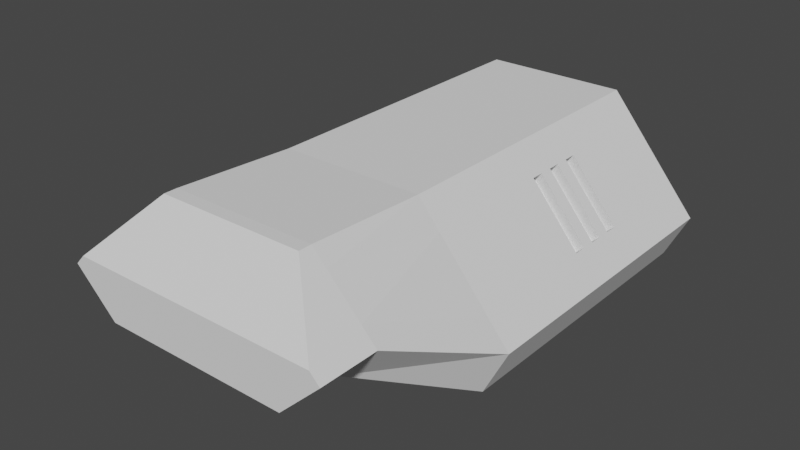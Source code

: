 # Source: robot.blend  (saved by Blender 2.93.21; exported with 4.5.12 LTS)
import bpy
from mathutils import Matrix  # noqa: F401  (used for matrix-valued properties, if any)

bpy.ops.wm.read_factory_settings(use_empty=True)
scene = bpy.context.scene
scene.name = 'Scene'

# ---- collections
col_collection = bpy.data.collections.new('Collection'); scene.collection.children.link(col_collection)

# ---- world
world_world = bpy.data.worlds.new('World'); scene.world = world_world
world_world.use_nodes = True; world_world.node_tree.nodes.clear()
_N = world_world.node_tree.nodes; _L = world_world.node_tree.links
n0 = _N.new('ShaderNodeOutputWorld'); n0.name = 'World Output'; n0.location = (300, 300)
n1 = _N.new('ShaderNodeBackground'); n1.name = 'Background'; n1.location = (10, 300)
n1.inputs[0].default_value = (0.05088, 0.05088, 0.05088, 1.0)
_L.new(n1.outputs[0], n0.inputs[0])
n0.is_active_output = True
world_world.color = (0.05088, 0.05088, 0.05088)
world_world.use_sun_shadow = False
world_world.sun_shadow_jitter_overblur = 0.0

# ---- meshes
me_cube_001 = bpy.data.meshes.new('Cube.001')
me_cube_001.from_pydata([(-1.042, -1.021, -0.3277), (-0.9693, 1.258, -0.216), (0.0, 1.258, -0.216), (0.0, 1.258, 0.8883), (0.0, -1.021, -0.3277), (0.0, -1.021, 1.0), (-0.53, -1.021, 1.0), (-1.216, -1.021, 0.06615), (-1.088, 1.258, 0.05213), (-0.4735, 1.258, 0.8883), (-0.687, -1.923, 0.1742), (0.0, -1.923, 0.1742), (0.0, -1.923, 1.051), (-0.5394, -1.923, 1.051), (-0.9924, -1.923, 0.5106), (-0.687, -2.358, 0.1742), (0.0, -2.358, 0.1742), (-0.9924, -2.358, 0.5106), (0.0, -2.018, 1.051), (0.0, -2.358, 0.5948), (-0.9218, -2.358, 0.5948), (-0.5394, -2.018, 1.051), (0.0, 1.258, -0.3277), (-1.042, 1.258, -0.3277), (-0.53, 1.258, 1.0), (-1.216, 1.258, 0.06615), (0.0, 1.258, 1.0), (0.0, 1.139, 0.8883), (0.0, 1.139, -0.216), (-0.9693, 1.139, -0.216), (-0.4735, 1.139, 0.8883), (-1.088, 1.139, 0.05213), (-1.042, 0.439, -0.3277), (0.0, 0.439, 1.0), (0.0, 0.439, -0.3277), (-0.53, 0.439, 1.0), (-1.216, 0.439, 0.06615), (-0.53, -0.04223, 1.0), (-0.53, 0.05401, 1.0), (-0.53, 0.1502, 1.0), (-0.53, 0.2465, 1.0), (-0.53, 0.3427, 1.0), (-1.042, 0.3427, -0.3277), (-1.042, 0.2465, -0.3277), (-1.042, 0.1502, -0.3277), (-1.042, 0.05401, -0.3277), (-1.042, -0.04223, -0.3277), (0.0, 0.3427, 1.0), (0.0, 0.2465, 1.0), (0.0, 0.1502, 1.0), (0.0, 0.05401, 1.0), (0.0, -0.04223, 1.0), (0.0, 0.3427, -0.3277), (0.0, 0.2465, -0.3277), (0.0, 0.1502, -0.3277), (0.0, 0.05401, -0.3277), (0.0, -0.04223, -0.3277), (-1.216, 0.3427, 0.06615), (-1.216, 0.2465, 0.06615), (-1.216, 0.1502, 0.06615), (-1.216, 0.05401, 0.06615), (-1.216, -0.04223, 0.06615), (-0.6921, -1.021, 0.7794), (-0.6921, 1.258, 0.7794), (-0.6464, -1.923, 0.9232), (-0.6186, 1.258, 0.6907), (-0.6186, 1.139, 0.6907), (-0.6921, 0.439, 0.7794), (-0.6921, -0.04223, 0.7794), (-0.6921, 0.05401, 0.7794), (-0.6921, 0.1502, 0.7794), (-0.6921, 0.2465, 0.7794), (-0.6921, 0.3427, 0.7794), (-1.049, 1.258, 0.293), (-0.9385, 1.258, 0.2552), (-0.9385, 1.139, 0.2552), (-1.049, 0.439, 0.293), (-1.049, -0.04223, 0.293), (-1.049, 0.05401, 0.293), (-1.049, 0.1502, 0.293), (-1.049, 0.2465, 0.293), (-1.049, 0.3427, 0.293), (-1.049, -1.021, 0.293), (-0.8823, -1.923, 0.6419), (-0.6338, 0.2465, 0.7234), (-0.6338, 0.1502, 0.7234), (-0.6338, 0.05401, 0.7234), (-0.6338, -0.04223, 0.7234), (-0.6338, 0.439, 0.7234), (-0.6338, 0.3427, 0.7234), (-0.9911, 0.439, 0.237), (-0.9911, -0.04223, 0.237), (-0.9911, 0.05401, 0.237), (-0.9911, 0.1502, 0.237), (-0.9911, 0.2465, 0.237), (-0.9911, 0.3427, 0.237)], [], [(6, 37, 68, 62), (32, 36, 25, 23), (1, 8, 31, 29), (51, 37, 6, 5), (76, 73, 25, 36), (0, 4, 11, 10), (14, 10, 15, 17), (5, 6, 13, 12), (82, 7, 14, 83), (7, 0, 10, 14), (12, 13, 21, 18), (10, 11, 16, 15), (13, 64, 83, 14, 17, 20, 21), (18, 21, 20, 19), (16, 19, 20, 17, 15), (1, 2, 22, 23), (74, 8, 25, 73), (8, 1, 23, 25), (3, 9, 24, 26), (29, 31, 75, 66, 30, 27, 28), (2, 1, 29, 28), (9, 3, 27, 30), (65, 9, 30, 66), (81, 76, 36, 57), (23, 22, 34, 32), (42, 57, 36, 32), (26, 24, 35, 33), (33, 35, 41, 47), (47, 41, 40, 48), (48, 40, 39, 49), (49, 39, 38, 50), (50, 38, 37, 51), (32, 34, 52, 42), (42, 52, 53, 43), (43, 53, 54, 44), (44, 54, 55, 45), (45, 55, 56, 46), (82, 77, 61, 7), (46, 61, 60, 45), (45, 60, 59, 44), (44, 59, 58, 43), (43, 58, 57, 42), (46, 56, 4, 0), (77, 78, 60, 61), (78, 79, 59, 60), (79, 80, 58, 59), (80, 81, 57, 58), (40, 41, 72, 71), (39, 40, 71, 70), (38, 39, 70, 69), (37, 38, 69, 68), (62, 68, 77, 82), (41, 35, 67, 72), (74, 65, 66, 75), (9, 65, 63, 24), (6, 62, 64, 13), (35, 24, 63, 67), (8, 74, 75, 31), (71, 72, 81, 80), (80, 79, 93, 94), (69, 70, 79, 78), (79, 70, 85, 93), (70, 71, 84, 85), (65, 74, 73, 63), (62, 82, 83, 64), (67, 63, 73, 76), (85, 84, 94, 93), (87, 86, 92, 91), (89, 88, 90, 95), (71, 80, 94, 84), (77, 68, 87, 91), (72, 67, 88, 89), (76, 81, 95, 90), (68, 69, 86, 87), (81, 72, 89, 95), (78, 77, 91, 92), (69, 78, 92, 86), (67, 76, 90, 88), (0, 7, 61, 46)])
_uv = me_cube_001.uv_layers.new(name='UVMap')
_uv.uv.foreach_set('vector', [0.625, 0.0, 0.625, 0.09181, 0.6035, 0.09181, 0.6035, 0.0, 0.375, 0.1817, 0.5338, 0.1817, 0.5338, 0.25, 0.375, 0.25, 0.4102, 0.2628, 0.5083, 0.2613, 0.5083, 0.2613, 0.4102, 0.2628, 0.75, 0.6582, 0.7838, 0.6582, 0.7838, 0.75, 0.75, 0.75, 0.5559, 0.1817, 0.5559, 0.25, 0.5338, 0.25, 0.5338, 0.1817, 0.125, 0.75, 0.25, 0.75, 0.25, 0.75, 0.125, 0.75, 0.5338, 0.0, 0.375, 0.0, 0.375, 0.0, 0.5338, 0.0, 0.75, 0.75, 0.7838, 0.75, 0.7838, 0.75, 0.75, 0.75, 0.5559, 0.0, 0.5338, 0.0, 0.5338, 0.0, 0.5559, 0.0, 0.5338, 0.0, 0.375, 0.0, 0.375, 0.0, 0.5338, 0.0, 0.75, 0.75, 0.7838, 0.75, 0.7838, 0.75, 0.75, 0.75, 0.125, 0.75, 0.25, 0.75, 0.25, 0.75, 0.125, 0.75, 0.625, 0.0, 0.6035, 0.0, 0.5559, 0.0, 0.5338, 0.0, 0.5338, 0.0, 0.548, 0.0, 0.625, 0.0, 0.75, 0.75, 0.7838, 0.75, 0.7838, 0.75, 0.75, 0.75, 0.375, 0.875, 0.4949, 0.875, 0.548, 0.9858, 0.5338, 1.0, 0.375, 1.0, 0.4102, 0.2628, 0.396, 0.375, 0.375, 0.375, 0.375, 0.25, 0.5326, 0.2808, 0.5083, 0.2613, 0.5338, 0.25, 0.5559, 0.2722, 0.5083, 0.2613, 0.4102, 0.2628, 0.375, 0.25, 0.5338, 0.25, 0.604, 0.375, 0.6082, 0.3416, 0.625, 0.3412, 0.625, 0.375, 0.4102, 0.2628, 0.5083, 0.2613, 0.5326, 0.2808, 0.5846, 0.3226, 0.6082, 0.3416, 0.604, 0.375, 0.396, 0.375, 0.396, 0.375, 0.4102, 0.2628, 0.4102, 0.2628, 0.396, 0.375, 0.6082, 0.3416, 0.604, 0.375, 0.604, 0.375, 0.6082, 0.3416, 0.5846, 0.3226, 0.6082, 0.3416, 0.6082, 0.3416, 0.5846, 0.3226, 0.5559, 0.1637, 0.5559, 0.1817, 0.5338, 0.1817, 0.5338, 0.1637, 0.125, 0.5, 0.25, 0.5, 0.25, 0.5683, 0.125, 0.5683, 0.375, 0.1637, 0.5338, 0.1637, 0.5338, 0.1817, 0.375, 0.1817, 0.75, 0.5, 0.7838, 0.5, 0.7838, 0.5683, 0.75, 0.5683, 0.75, 0.5683, 0.7838, 0.5683, 0.7838, 0.5863, 0.75, 0.5863, 0.75, 0.5863, 0.7838, 0.5863, 0.7838, 0.6043, 0.75, 0.6043, 0.75, 0.6043, 0.7838, 0.6043, 0.7838, 0.6222, 0.75, 0.6222, 0.75, 0.6222, 0.7838, 0.6222, 0.7838, 0.6402, 0.75, 0.6402, 0.75, 0.6402, 0.7838, 0.6402, 0.7838, 0.6582, 0.75, 0.6582, 0.125, 0.5683, 0.25, 0.5683, 0.25, 0.5863, 0.125, 0.5863, 0.125, 0.5863, 0.25, 0.5863, 0.25, 0.6043, 0.125, 0.6043, 0.125, 0.6043, 0.25, 0.6043, 0.25, 0.6222, 0.125, 0.6222, 0.125, 0.6222, 0.25, 0.6222, 0.25, 0.6402, 0.125, 0.6402, 0.125, 0.6402, 0.25, 0.6402, 0.25, 0.6582, 0.125, 0.6582, 0.5559, 0.0, 0.5559, 0.09181, 0.5338, 0.09181, 0.5338, 0.0, 0.375, 0.09181, 0.5338, 0.09181, 0.5338, 0.1098, 0.375, 0.1098, 0.375, 0.1098, 0.5338, 0.1098, 0.5338, 0.1278, 0.375, 0.1278, 0.375, 0.1278, 0.5338, 0.1278, 0.5338, 0.1457, 0.375, 0.1457, 0.375, 0.1457, 0.5338, 0.1457, 0.5338, 0.1637, 0.375, 0.1637, 0.125, 0.6582, 0.25, 0.6582, 0.25, 0.75, 0.125, 0.75, 0.5559, 0.09181, 0.5559, 0.1098, 0.5338, 0.1098, 0.5338, 0.09181, 0.5559, 0.1098, 0.5559, 0.1278, 0.5338, 0.1278, 0.5338, 0.1098, 0.5559, 0.1278, 0.5559, 0.1457, 0.5338, 0.1457, 0.5338, 0.1278, 0.5559, 0.1457, 0.5559, 0.1637, 0.5338, 0.1637, 0.5338, 0.1457, 0.625, 0.1457, 0.625, 0.1637, 0.6035, 0.1637, 0.6035, 0.1457, 0.625, 0.1278, 0.625, 0.1457, 0.6035, 0.1457, 0.6035, 0.1278, 0.625, 0.1098, 0.625, 0.1278, 0.6035, 0.1278, 0.6035, 0.1098, 0.625, 0.09181, 0.625, 0.1098, 0.6035, 0.1098, 0.6035, 0.09181, 0.6035, 0.0, 0.6035, 0.09181, 0.5559, 0.09181, 0.5559, 0.0, 0.625, 0.1637, 0.625, 0.1817, 0.6035, 0.1817, 0.6035, 0.1637, 0.5326, 0.2808, 0.5846, 0.3226, 0.5846, 0.3226, 0.5326, 0.2808, 0.6082, 0.3416, 0.5846, 0.3226, 0.6035, 0.3197, 0.625, 0.3412, 0.625, 0.0, 0.6035, 0.0, 0.6035, 0.0, 0.625, 0.0, 0.625, 0.1817, 0.625, 0.25, 0.6035, 0.25, 0.6035, 0.1817, 0.5083, 0.2613, 0.5326, 0.2808, 0.5326, 0.2808, 0.5083, 0.2613, 0.6035, 0.1457, 0.6035, 0.1637, 0.5559, 0.1637, 0.5559, 0.1457, 0.5559, 0.1457, 0.5559, 0.1278, 0.5559, 0.1278, 0.5559, 0.1457, 0.6035, 0.1098, 0.6035, 0.1278, 0.5559, 0.1278, 0.5559, 0.1098, 0.5559, 0.1278, 0.6035, 0.1278, 0.6035, 0.1278, 0.5559, 0.1278, 0.6035, 0.1278, 0.6035, 0.1457, 0.6035, 0.1457, 0.6035, 0.1278, 0.5846, 0.3226, 0.5326, 0.2808, 0.5559, 0.2722, 0.6035, 0.3197, 0.6035, 0.0, 0.5559, 0.0, 0.5559, 0.0, 0.6035, 0.0, 0.6035, 0.1817, 0.6035, 0.25, 0.5559, 0.25, 0.5559, 0.1817, 0.6035, 0.1278, 0.6035, 0.1457, 0.5559, 0.1457, 0.5559, 0.1278, 0.6035, 0.09181, 0.6035, 0.1098, 0.5559, 0.1098, 0.5559, 0.09181, 0.6035, 0.1637, 0.6035, 0.1817, 0.5559, 0.1817, 0.5559, 0.1637, 0.6035, 0.1457, 0.5559, 0.1457, 0.5559, 0.1457, 0.6035, 0.1457, 0.5559, 0.09181, 0.6035, 0.09181, 0.6035, 0.09181, 0.5559, 0.09181, 0.6035, 0.1637, 0.6035, 0.1817, 0.6035, 0.1817, 0.6035, 0.1637, 0.5559, 0.1817, 0.5559, 0.1637, 0.5559, 0.1637, 0.5559, 0.1817, 0.6035, 0.09181, 0.6035, 0.1098, 0.6035, 0.1098, 0.6035, 0.09181, 0.5559, 0.1637, 0.6035, 0.1637, 0.6035, 0.1637, 0.5559, 0.1637, 0.5559, 0.1098, 0.5559, 0.09181, 0.5559, 0.09181, 0.5559, 0.1098, 0.6035, 0.1098, 0.5559, 0.1098, 0.5559, 0.1098, 0.6035, 0.1098, 0.6035, 0.1817, 0.5559, 0.1817, 0.5559, 0.1817, 0.6035, 0.1817, 0.375, 0.0, 0.5338, 0.0, 0.5338, 0.09181, 0.375, 0.09181])
me_cube_001.use_remesh_fix_poles = True
me_cube_001.use_remesh_preserve_attributes = False
me_cube_001.update()

# ---- objects
ob_cube = bpy.data.objects.new('Cube', me_cube_001)

# ---- transforms, parenting, visibility, modifiers, constraints
ob_cube.location = (0.0, 0.0, -0.4475)
ob_cube.scale = (1.551, 1.551, 1.357)
_m = ob_cube.modifiers.new('Mirror', 'MIRROR')
_m.use_clip = True

# ---- collection membership
col_collection.objects.link(ob_cube)

# ---- scene / render settings (as saved in the file)
scene.frame_start = 1; scene.frame_end = 250; scene.frame_set(0)
scene.render.engine = 'BLENDER_EEVEE_NEXT'
scene.cycles.use_denoising = False
scene.cycles.samples = 128
scene.cycles.sampling_pattern = 'TABULATED_SOBOL'
scene.cycles.use_adaptive_sampling = False
scene.cycles.use_light_tree = False
scene.view_settings.view_transform = 'Filmic'
bpy.context.view_layer.update()

# ---- added for rendering (the .blend has no active camera and no usable light): camera, sun
cam_auto = bpy.data.cameras.new('AutoCamera')
cam_auto.lens = 50.0
cam_auto.sensor_width = 36.0
cam_auto.clip_end = 1000.0
ob_auto_camera = bpy.data.objects.new('AutoCamera', cam_auto)
scene.collection.objects.link(ob_auto_camera)
ob_auto_camera.location = (6.49098, -8.64299, 5.23598)
ob_auto_camera.rotation_euler = (1.09748, -7.21219e-08, 0.694738)
scene.camera = ob_auto_camera
light_auto_sun = bpy.data.lights.new('AutoSun', 'SUN')
light_auto_sun.energy = 3.0
light_auto_sun.angle = 0.0523599
ob_auto_sun = bpy.data.objects.new('AutoSun', light_auto_sun)
scene.collection.objects.link(ob_auto_sun)
ob_auto_sun.rotation_euler = (0.872665, 0.174533, 0.523599)
bpy.context.view_layer.update()
